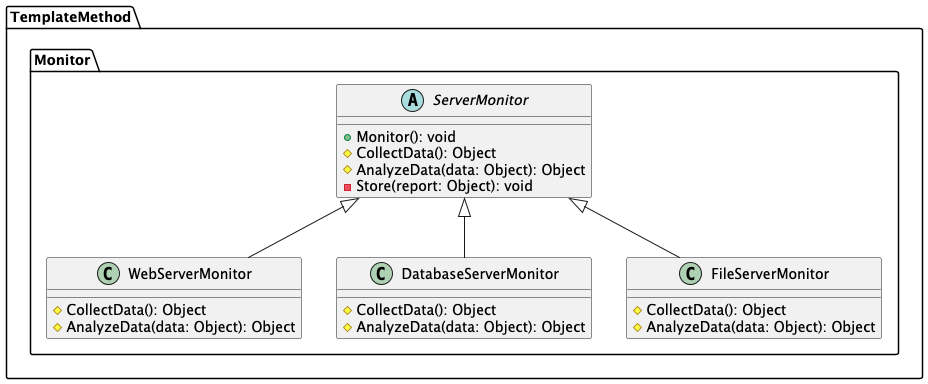

The diagram above was rendered by PlantUML. Its source (embedded in the PNG):
@startuml class_diagram_template_method_monitor
namespace TemplateMethod.Monitor {
    abstract class ServerMonitor {
        + Monitor(): void
        # CollectData(): Object
        # AnalyzeData(data: Object): Object
        - Store(report: Object): void
    }

    class WebServerMonitor {
        # CollectData(): Object
        # AnalyzeData(data: Object): Object
    }

    class DatabaseServerMonitor {
        # CollectData(): Object
        # AnalyzeData(data: Object): Object
    }

    class FileServerMonitor {
        # CollectData(): Object
        # AnalyzeData(data: Object): Object
    }
}

TemplateMethod.Monitor.ServerMonitor <|-- TemplateMethod.Monitor.WebServerMonitor
TemplateMethod.Monitor.ServerMonitor <|-- TemplateMethod.Monitor.DatabaseServerMonitor
TemplateMethod.Monitor.ServerMonitor <|-- TemplateMethod.Monitor.FileServerMonitor
@enduml